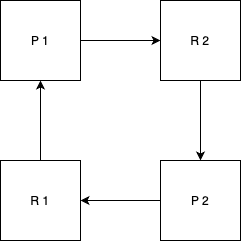

The diagram above was exported from draw.io. Its source (the exported page's mxGraphModel, read from the mxfile embedded in the PNG):
<mxGraphModel dx="954" dy="647" grid="1" gridSize="10" guides="1" tooltips="1" connect="1" arrows="1" fold="1" page="1" pageScale="1" pageWidth="2336" pageHeight="1654" math="0" shadow="0">
  <root>
    <mxCell id="0" />
    <mxCell id="1" parent="0" />
    <mxCell id="p5--85_uVdLaT9fOpxa2-4" value="" style="edgeStyle=orthogonalEdgeStyle;rounded=0;orthogonalLoop=1;jettySize=auto;html=1;" edge="1" parent="1" source="p5--85_uVdLaT9fOpxa2-1" target="p5--85_uVdLaT9fOpxa2-3">
      <mxGeometry relative="1" as="geometry" />
    </mxCell>
    <mxCell id="p5--85_uVdLaT9fOpxa2-1" value="P 1" style="whiteSpace=wrap;html=1;aspect=fixed;" vertex="1" parent="1">
      <mxGeometry x="300" y="120" width="80" height="80" as="geometry" />
    </mxCell>
    <mxCell id="p5--85_uVdLaT9fOpxa2-6" value="" style="edgeStyle=orthogonalEdgeStyle;rounded=0;orthogonalLoop=1;jettySize=auto;html=1;" edge="1" parent="1" source="p5--85_uVdLaT9fOpxa2-3" target="p5--85_uVdLaT9fOpxa2-5">
      <mxGeometry relative="1" as="geometry" />
    </mxCell>
    <mxCell id="p5--85_uVdLaT9fOpxa2-3" value="R 2" style="whiteSpace=wrap;html=1;aspect=fixed;" vertex="1" parent="1">
      <mxGeometry x="460" y="120" width="80" height="80" as="geometry" />
    </mxCell>
    <mxCell id="p5--85_uVdLaT9fOpxa2-8" value="" style="edgeStyle=orthogonalEdgeStyle;rounded=0;orthogonalLoop=1;jettySize=auto;html=1;" edge="1" parent="1" source="p5--85_uVdLaT9fOpxa2-5" target="p5--85_uVdLaT9fOpxa2-7">
      <mxGeometry relative="1" as="geometry" />
    </mxCell>
    <mxCell id="p5--85_uVdLaT9fOpxa2-5" value="P 2" style="whiteSpace=wrap;html=1;aspect=fixed;" vertex="1" parent="1">
      <mxGeometry x="460" y="280" width="80" height="80" as="geometry" />
    </mxCell>
    <mxCell id="p5--85_uVdLaT9fOpxa2-9" value="" style="edgeStyle=orthogonalEdgeStyle;rounded=0;orthogonalLoop=1;jettySize=auto;html=1;" edge="1" parent="1" source="p5--85_uVdLaT9fOpxa2-7" target="p5--85_uVdLaT9fOpxa2-1">
      <mxGeometry relative="1" as="geometry" />
    </mxCell>
    <mxCell id="p5--85_uVdLaT9fOpxa2-7" value="R 1" style="whiteSpace=wrap;html=1;aspect=fixed;" vertex="1" parent="1">
      <mxGeometry x="300" y="280" width="80" height="80" as="geometry" />
    </mxCell>
  </root>
</mxGraphModel>